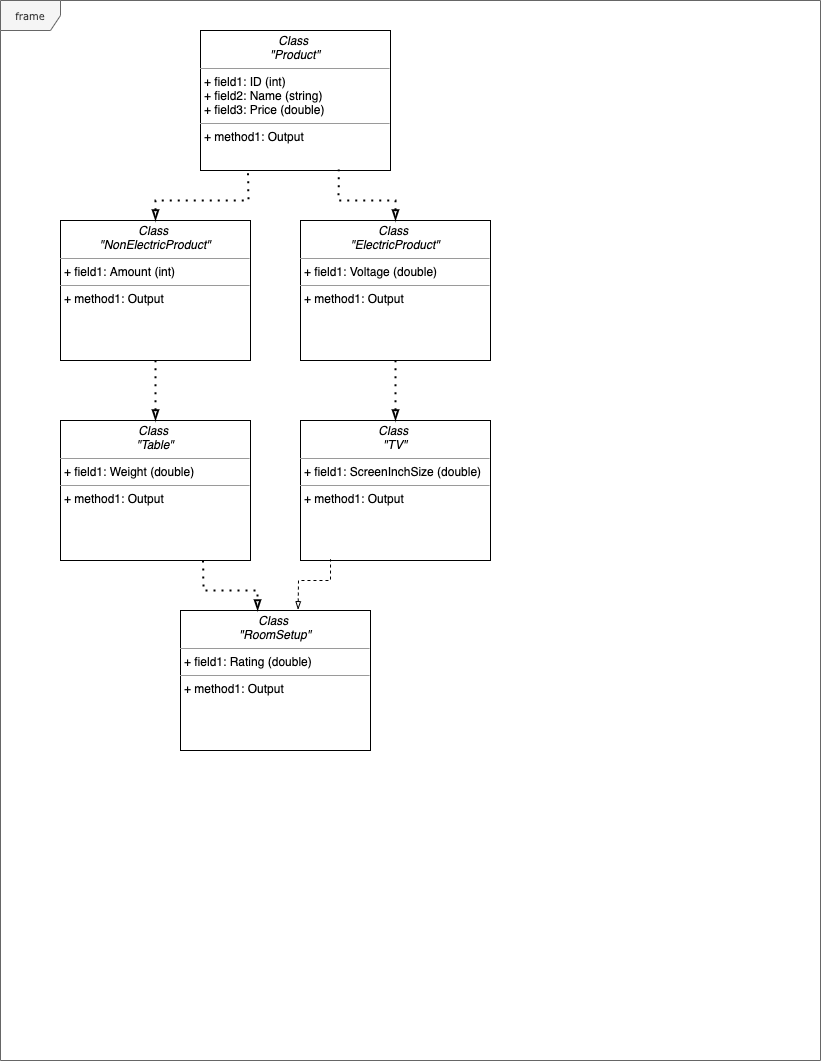

The diagram above was exported from draw.io. Its source (the exported page's mxGraphModel, read from the mxfile embedded in the PNG):
<mxGraphModel dx="1577" dy="1077" grid="1" gridSize="10" guides="1" tooltips="1" connect="1" arrows="1" fold="1" page="1" pageScale="1" pageWidth="850" pageHeight="1100" background="none" math="0" shadow="0">
  <root>
    <mxCell id="0" />
    <mxCell id="1" parent="0" />
    <mxCell id="17acba5748e5396b-1" value="frame" style="shape=umlFrame;whiteSpace=wrap;html=1;rounded=0;shadow=0;comic=0;labelBackgroundColor=none;strokeWidth=1;fontFamily=Verdana;fontSize=10;align=center;fillColor=#f5f5f5;strokeColor=#666666;fontColor=#333333;" parent="1" vertex="1">
      <mxGeometry x="20" y="20" width="820" height="1060" as="geometry" />
    </mxCell>
    <mxCell id="5d2195bd80daf111-9" value="&lt;p style=&quot;margin: 0px ; margin-top: 4px ; text-align: center&quot;&gt;&lt;i&gt;Class&amp;nbsp;&lt;br&gt;&quot;Product&quot;&lt;/i&gt;&lt;/p&gt;&lt;hr size=&quot;1&quot;&gt;&lt;p style=&quot;margin: 0px ; margin-left: 4px&quot;&gt;+ field1: ID (int)&lt;/p&gt;&lt;p style=&quot;margin: 0px ; margin-left: 4px&quot;&gt;+ field2: Name (string)&lt;br&gt;+ field3: Price (double)&lt;/p&gt;&lt;hr size=&quot;1&quot;&gt;&lt;p style=&quot;margin: 0px ; margin-left: 4px&quot;&gt;+ method1: Output&lt;br&gt;&lt;/p&gt;" style="verticalAlign=top;align=left;overflow=fill;fontSize=12;fontFamily=Helvetica;html=1;rounded=0;shadow=0;comic=0;labelBackgroundColor=none;strokeWidth=1" parent="1" vertex="1">
      <mxGeometry x="220" y="50" width="190" height="140" as="geometry" />
    </mxCell>
    <mxCell id="5d2195bd80daf111-10" value="&lt;p style=&quot;margin: 0px ; margin-top: 4px ; text-align: center&quot;&gt;&lt;i&gt;Class&amp;nbsp;&lt;br&gt;&quot;Table&quot;&lt;/i&gt;&lt;br&gt;&lt;/p&gt;&lt;hr size=&quot;1&quot;&gt;&lt;p style=&quot;margin: 0px ; margin-left: 4px&quot;&gt;+ field1: Weight (double)&lt;br&gt;&lt;/p&gt;&lt;hr size=&quot;1&quot;&gt;&lt;p style=&quot;margin: 0px ; margin-left: 4px&quot;&gt;+ method1: Output&lt;br&gt;&lt;/p&gt;" style="verticalAlign=top;align=left;overflow=fill;fontSize=12;fontFamily=Helvetica;html=1;rounded=0;shadow=0;comic=0;labelBackgroundColor=none;strokeWidth=1" parent="1" vertex="1">
      <mxGeometry x="80" y="440" width="190" height="140" as="geometry" />
    </mxCell>
    <mxCell id="5d2195bd80daf111-11" value="&lt;p style=&quot;margin: 0px ; margin-top: 4px ; text-align: center&quot;&gt;&lt;i&gt;Class&amp;nbsp;&lt;br&gt;&quot;RoomSetup&quot;&lt;/i&gt;&lt;br&gt;&lt;/p&gt;&lt;hr size=&quot;1&quot;&gt;&lt;p style=&quot;margin: 0px ; margin-left: 4px&quot;&gt;+ field1: Rating (double)&lt;br&gt;&lt;/p&gt;&lt;hr size=&quot;1&quot;&gt;&lt;p style=&quot;margin: 0px ; margin-left: 4px&quot;&gt;+ method1: Output&lt;br&gt;&lt;/p&gt;" style="verticalAlign=top;align=left;overflow=fill;fontSize=12;fontFamily=Helvetica;html=1;rounded=0;shadow=0;comic=0;labelBackgroundColor=none;strokeWidth=1" parent="1" vertex="1">
      <mxGeometry x="200" y="630" width="190" height="140" as="geometry" />
    </mxCell>
    <mxCell id="5d2195bd80daf111-12" value="&lt;p style=&quot;margin: 0px ; margin-top: 4px ; text-align: center&quot;&gt;&lt;i&gt;Class&amp;nbsp;&lt;br&gt;&quot;TV&quot;&lt;/i&gt;&lt;br&gt;&lt;/p&gt;&lt;hr size=&quot;1&quot;&gt;&lt;p style=&quot;margin: 0px ; margin-left: 4px&quot;&gt;+ field1: ScreenInchSize (double)&lt;br&gt;&lt;/p&gt;&lt;hr size=&quot;1&quot;&gt;&lt;p style=&quot;margin: 0px ; margin-left: 4px&quot;&gt;+ method1: Output&lt;br&gt;&lt;/p&gt;" style="verticalAlign=top;align=left;overflow=fill;fontSize=12;fontFamily=Helvetica;html=1;rounded=0;shadow=0;comic=0;labelBackgroundColor=none;strokeWidth=1" parent="1" vertex="1">
      <mxGeometry x="320" y="440" width="190" height="140" as="geometry" />
    </mxCell>
    <mxCell id="5d2195bd80daf111-15" value="&lt;p style=&quot;margin: 0px ; margin-top: 4px ; text-align: center&quot;&gt;&lt;i&gt;Class&amp;nbsp;&lt;br&gt;&quot;ElectricProduct&quot;&lt;/i&gt;&lt;br&gt;&lt;/p&gt;&lt;hr size=&quot;1&quot;&gt;&lt;p style=&quot;margin: 0px ; margin-left: 4px&quot;&gt;+ field1: Voltage (double)&lt;br&gt;&lt;/p&gt;&lt;hr size=&quot;1&quot;&gt;&lt;p style=&quot;margin: 0px ; margin-left: 4px&quot;&gt;+ method1: Output&lt;br&gt;&lt;/p&gt;" style="verticalAlign=top;align=left;overflow=fill;fontSize=12;fontFamily=Helvetica;html=1;rounded=0;shadow=0;comic=0;labelBackgroundColor=none;strokeWidth=1" parent="1" vertex="1">
      <mxGeometry x="320" y="240" width="190" height="140" as="geometry" />
    </mxCell>
    <mxCell id="5d2195bd80daf111-20" value="&lt;p style=&quot;margin: 0px ; margin-top: 4px ; text-align: center&quot;&gt;&lt;i&gt;Class&amp;nbsp;&lt;br&gt;&quot;NonElectricProduct&quot;&lt;/i&gt;&lt;br&gt;&lt;/p&gt;&lt;hr size=&quot;1&quot;&gt;&lt;p style=&quot;margin: 0px ; margin-left: 4px&quot;&gt;+ field1: Amount (int)&lt;br&gt;&lt;/p&gt;&lt;hr size=&quot;1&quot;&gt;&lt;p style=&quot;margin: 0px ; margin-left: 4px&quot;&gt;+ method1: Output&lt;br&gt;&lt;/p&gt;" style="verticalAlign=top;align=left;overflow=fill;fontSize=12;fontFamily=Helvetica;html=1;rounded=0;shadow=0;comic=0;labelBackgroundColor=none;strokeWidth=1" parent="1" vertex="1">
      <mxGeometry x="80" y="240" width="190" height="140" as="geometry" />
    </mxCell>
    <mxCell id="wijkLG8Qoov6dRMBLE8D-1" value="" style="endArrow=none;dashed=1;html=1;dashPattern=1 3;strokeWidth=2;rounded=0;entryX=0.728;entryY=0.993;entryDx=0;entryDy=0;entryPerimeter=0;exitX=0.5;exitY=0;exitDx=0;exitDy=0;startArrow=blockThin;startFill=0;" edge="1" parent="1" source="5d2195bd80daf111-15" target="5d2195bd80daf111-9">
      <mxGeometry width="50" height="50" relative="1" as="geometry">
        <mxPoint x="400" y="320" as="sourcePoint" />
        <mxPoint x="450" y="270" as="targetPoint" />
        <Array as="points">
          <mxPoint x="415" y="220" />
          <mxPoint x="358" y="220" />
        </Array>
      </mxGeometry>
    </mxCell>
    <mxCell id="wijkLG8Qoov6dRMBLE8D-2" value="" style="endArrow=none;dashed=1;html=1;dashPattern=1 3;strokeWidth=2;rounded=0;entryX=0.25;entryY=1;entryDx=0;entryDy=0;exitX=0.5;exitY=0;exitDx=0;exitDy=0;startArrow=blockThin;startFill=0;" edge="1" parent="1" source="5d2195bd80daf111-20" target="5d2195bd80daf111-9">
      <mxGeometry width="50" height="50" relative="1" as="geometry">
        <mxPoint x="280" y="360" as="sourcePoint" />
        <mxPoint x="330" y="310" as="targetPoint" />
        <Array as="points">
          <mxPoint x="175" y="220" />
          <mxPoint x="268" y="220" />
        </Array>
      </mxGeometry>
    </mxCell>
    <mxCell id="wijkLG8Qoov6dRMBLE8D-3" value="" style="endArrow=none;dashed=1;html=1;dashPattern=1 3;strokeWidth=2;rounded=0;entryX=0.5;entryY=1;entryDx=0;entryDy=0;exitX=0.5;exitY=0;exitDx=0;exitDy=0;startArrow=blockThin;startFill=0;" edge="1" parent="1" source="5d2195bd80daf111-10" target="5d2195bd80daf111-20">
      <mxGeometry width="50" height="50" relative="1" as="geometry">
        <mxPoint x="270" y="530" as="sourcePoint" />
        <mxPoint x="320" y="480" as="targetPoint" />
      </mxGeometry>
    </mxCell>
    <mxCell id="wijkLG8Qoov6dRMBLE8D-4" value="" style="endArrow=none;dashed=1;html=1;dashPattern=1 3;strokeWidth=2;rounded=0;startArrow=blockThin;startFill=0;" edge="1" parent="1" source="5d2195bd80daf111-12">
      <mxGeometry width="50" height="50" relative="1" as="geometry">
        <mxPoint x="380" y="490" as="sourcePoint" />
        <mxPoint x="415" y="380" as="targetPoint" />
      </mxGeometry>
    </mxCell>
    <mxCell id="wijkLG8Qoov6dRMBLE8D-5" value="" style="endArrow=none;dashed=1;html=1;rounded=0;exitX=0.619;exitY=-0.006;exitDx=0;exitDy=0;exitPerimeter=0;entryX=0.158;entryY=0.991;entryDx=0;entryDy=0;entryPerimeter=0;endFill=0;startArrow=blockThin;startFill=0;" edge="1" parent="1" source="5d2195bd80daf111-11" target="5d2195bd80daf111-12">
      <mxGeometry width="50" height="50" relative="1" as="geometry">
        <mxPoint x="300" y="650" as="sourcePoint" />
        <mxPoint x="350" y="600" as="targetPoint" />
        <Array as="points">
          <mxPoint x="318" y="600" />
          <mxPoint x="350" y="600" />
        </Array>
      </mxGeometry>
    </mxCell>
    <mxCell id="wijkLG8Qoov6dRMBLE8D-6" value="" style="endArrow=blockThin;dashed=1;html=1;dashPattern=1 3;strokeWidth=2;rounded=0;entryX=0.406;entryY=0;entryDx=0;entryDy=0;entryPerimeter=0;exitX=0.75;exitY=1;exitDx=0;exitDy=0;startArrow=none;startFill=0;endFill=0;" edge="1" parent="1" source="5d2195bd80daf111-10" target="5d2195bd80daf111-11">
      <mxGeometry width="50" height="50" relative="1" as="geometry">
        <mxPoint x="240" y="670" as="sourcePoint" />
        <mxPoint x="290" y="620" as="targetPoint" />
        <Array as="points">
          <mxPoint x="223" y="610" />
          <mxPoint x="277" y="610" />
        </Array>
      </mxGeometry>
    </mxCell>
  </root>
</mxGraphModel>